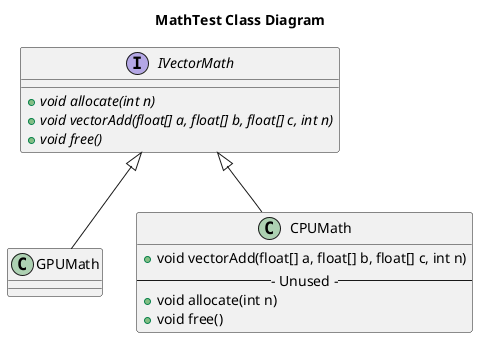

The diagram above was rendered by PlantUML. Its source (embedded in the PNG):
@startuml
title MathTest Class Diagram
interface IVectorMath {
    +{abstract} void allocate(int n)
    +{abstract} void vectorAdd(float[] a, float[] b, float[] c, int n)
    +{abstract} void free()
}
class GPUMath {

}
GPUMath -up-|> IVectorMath
class CPUMath {
    +void vectorAdd(float[] a, float[] b, float[] c, int n)
    --- Unused ---
    +void allocate(int n)
    +void free()
}
CPUMath -up-|> IVectorMath
@enduml